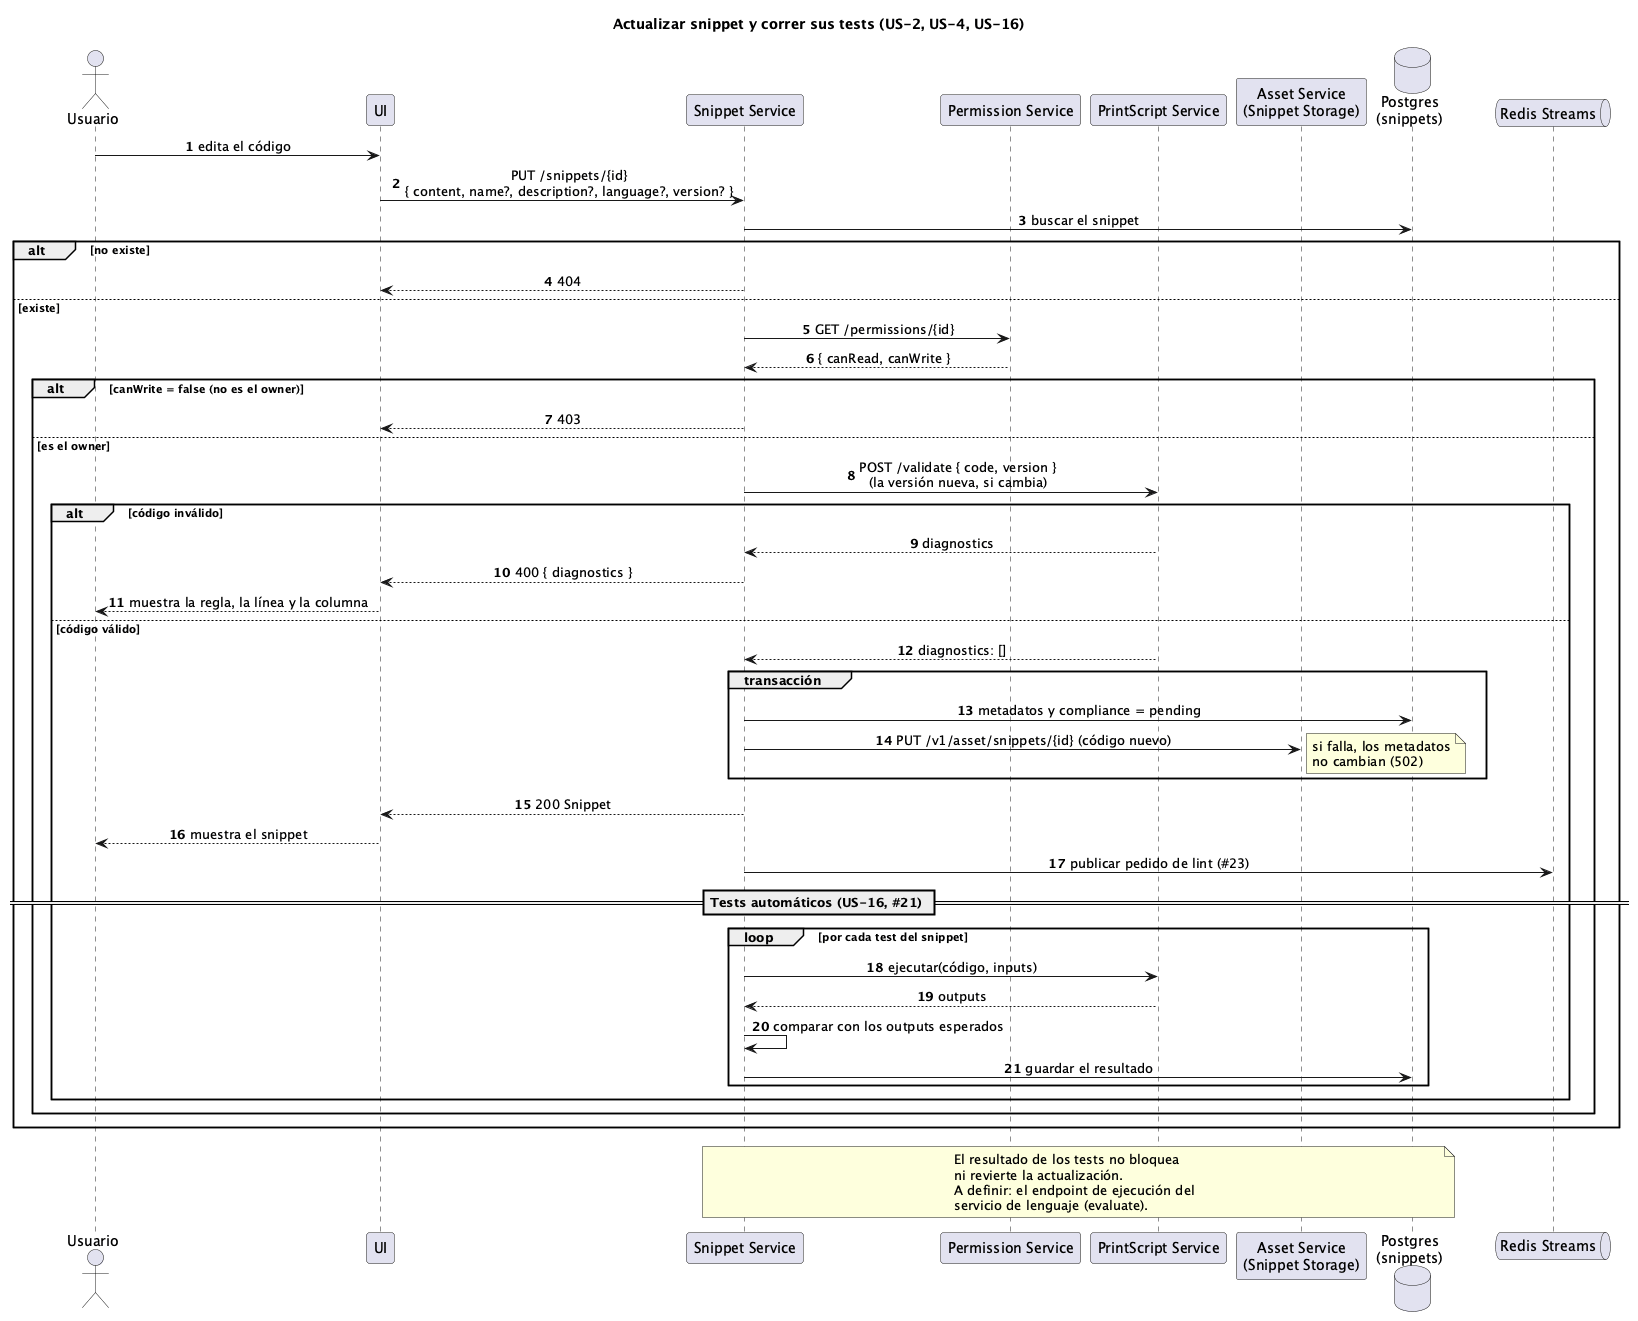

The diagram above was rendered by PlantUML. Its source (embedded in the PNG):
@startuml secuencia-actualizar-snippet
' Actualizar un snippet y correr sus tests (US-2, US-4, US-16).
' La actualización está implementada (#16). Faltan el lint en segundo plano
' (#23) y los tests automáticos (#21). Los endpoints son los del README.

title Actualizar snippet y correr sus tests (US-2, US-4, US-16)
autonumber
skinparam sequenceMessageAlign center

actor Usuario
participant UI
participant "Snippet Service" as S
participant "Permission Service" as P
participant "PrintScript Service" as PS
participant "Asset Service\n(Snippet Storage)" as ST
database "Postgres\n(snippets)" as DB
queue "Redis Streams" as Q

Usuario -> UI : edita el código
UI -> S : PUT /snippets/{id}\n{ content, name?, description?, language?, version? }
S -> DB : buscar el snippet
alt no existe
  S --> UI : 404
else existe
  S -> P : GET /permissions/{id}
  P --> S : { canRead, canWrite }
  alt canWrite = false (no es el owner)
    S --> UI : 403
  else es el owner
    S -> PS : POST /validate { code, version }\n(la versión nueva, si cambia)
    alt código inválido
      PS --> S : diagnostics
      S --> UI : 400 { diagnostics }
      UI --> Usuario : muestra la regla, la línea y la columna
    else código válido
      PS --> S : diagnostics: []
      group transacción
        S -> DB : metadatos y compliance = pending
        S -> ST : PUT /v1/asset/snippets/{id} (código nuevo)
        note right: si falla, los metadatos\nno cambian (502)
      end
      S --> UI : 200 Snippet
      UI --> Usuario : muestra el snippet
      S -> Q : publicar pedido de lint (#23)

      == Tests automáticos (US-16, #21) ==
      loop por cada test del snippet
        S -> PS : ejecutar(código, inputs)
        PS --> S : outputs
        S -> S : comparar con los outputs esperados
        S -> DB : guardar el resultado
      end
    end
  end
end

note over S, DB
  El resultado de los tests no bloquea
  ni revierte la actualización.
  A definir: el endpoint de ejecución del
  servicio de lenguaje (evaluate).
end note
@enduml